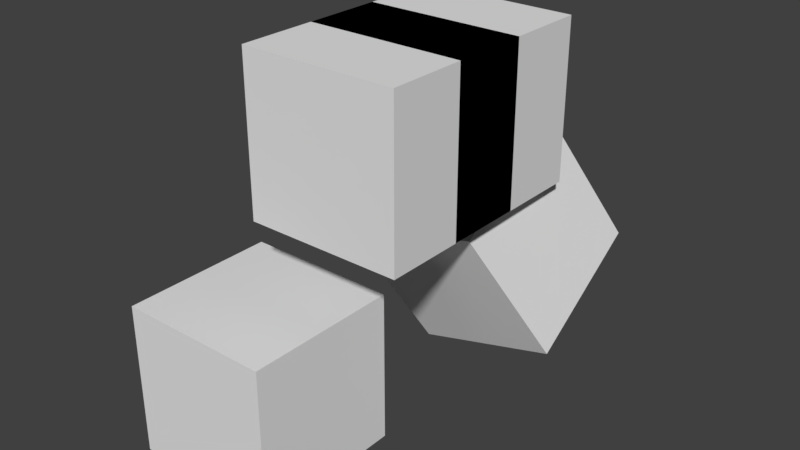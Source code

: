 # Source: serveLocal.blend  (saved by Blender 2.81.16; exported with 4.5.12 LTS)
import bpy
from mathutils import Matrix  # noqa: F401  (used for matrix-valued properties, if any)

bpy.ops.wm.read_factory_settings(use_empty=True)
scene = bpy.context.scene
scene.name = 'Scene'

# ---- collections
col_collection_1 = bpy.data.collections.new('Collection 1'); scene.collection.children.link(col_collection_1)

# ---- world
world_world = bpy.data.worlds.new('World'); scene.world = world_world
world_world.color = (0.05088, 0.05088, 0.05088)
world_world.use_sun_shadow = False
world_world.sun_shadow_jitter_overblur = 0.0
world_world.cycles.sampling_method = 'MANUAL'

# ---- meshes
me_robert_003 = bpy.data.meshes.new('robert.003')
me_robert_003.from_pydata([(1.0, 1.0, -1.0), (1.0, -1.0, -1.0), (-1.0, -1.0, -1.0), (-1.0, 1.0, -1.0), (1.0, 1.0, 1.0), (1.0, -1.0, 1.0), (-1.0, -1.0, 1.0), (-1.0, 1.0, 1.0)], [], [(0, 1, 2, 3), (4, 5, 6, 7), (0, 4, 5, 1), (1, 5, 6, 2), (2, 6, 7, 3), (3, 7, 4, 0)])
me_robert_003.use_remesh_fix_poles = True
me_robert_003.use_remesh_preserve_attributes = False
me_robert_003.use_mirror_vertex_groups = False
me_robert_003.update()
me_robert_004 = bpy.data.meshes.new('robert.004')
me_robert_004.from_pydata([(1.0, 1.0, -1.0), (1.0, -1.0, -1.0), (-1.0, -1.0, -1.0), (-1.0, 1.0, -1.0), (1.0, 1.0, 1.0), (1.0, -1.0, 1.0), (-1.0, -1.0, 1.0), (-1.0, 1.0, 1.0)], [], [(0, 1, 2, 3), (4, 5, 6, 7), (0, 4, 5, 1), (1, 5, 6, 2), (2, 6, 7, 3), (3, 7, 4, 0)])
me_robert_004.use_remesh_fix_poles = True
me_robert_004.use_remesh_preserve_attributes = False
me_robert_004.use_mirror_vertex_groups = False
me_robert_004.update()
me_robert_005 = bpy.data.meshes.new('robert.005')
me_robert_005.from_pydata([(1.0, 1.0, -1.0), (1.0, -1.0, -1.0), (-1.0, -1.0, -1.0), (-1.0, 1.0, -1.0), (1.0, 1.0, 1.0), (1.0, -1.0, 1.0), (-1.0, -1.0, 1.0), (-1.0, 1.0, 1.0)], [], [(0, 1, 2, 3), (4, 5, 6, 7), (0, 4, 5, 1), (1, 5, 6, 2), (2, 6, 7, 3), (3, 7, 4, 0)])
me_robert_005.use_remesh_fix_poles = True
me_robert_005.use_remesh_preserve_attributes = False
me_robert_005.use_mirror_vertex_groups = False
me_robert_005.update()
me_robertt = bpy.data.meshes.new('robertt')
me_robertt.from_pydata([(1.0, 1.0, -1.0), (1.0, -1.0, -1.0), (-1.0, -1.0, -1.0), (-1.0, 1.0, -1.0), (1.0, 1.0, 1.0), (1.0, -1.0, 1.0), (-1.0, -1.0, 1.0), (-1.0, 1.0, 1.0)], [], [(0, 1, 2, 3), (4, 5, 6, 7), (0, 4, 5, 1), (1, 5, 6, 2), (2, 6, 7, 3), (3, 7, 4, 0)])
me_robertt.use_remesh_fix_poles = True
me_robertt.use_remesh_preserve_attributes = False
me_robertt.use_mirror_vertex_groups = False
me_robertt.update()

# ---- objects
ob_robert_003 = bpy.data.objects.new('robert.003', me_robert_003)
ob_robert_004 = bpy.data.objects.new('robert.004', me_robert_004)
ob_robert_005 = bpy.data.objects.new('robert.005', me_robert_005)
ob_robertt = bpy.data.objects.new('robertt', me_robertt)

# ---- transforms, parenting, visibility, modifiers, constraints
ob_robert_003.location = (0.0, 0.0, 0.0)
ob_robert_003.lineart.crease_threshold = 0.0
ob_robert_004.location = (1.0, 2.0, 3.0)
ob_robert_004.lineart.crease_threshold = 0.0
ob_robert_005.location = (1.0, 1.0, 3.0)
ob_robert_005.lineart.crease_threshold = 0.0
ob_robertt.location = (1.0, 3.0, 1.0)
ob_robertt.rotation_euler = (1.0, 45.0, 1.0)
ob_robertt.lineart.crease_threshold = 0.0

# ---- collection membership
col_collection_1.objects.link(ob_robert_003)
col_collection_1.objects.link(ob_robert_004)
col_collection_1.objects.link(ob_robert_005)
col_collection_1.objects.link(ob_robertt)

# ---- scene / render settings (as saved in the file)
scene.frame_start = 1; scene.frame_end = 1320; scene.frame_set(117)
scene.render.engine = 'BLENDER_EEVEE_NEXT'
scene.render.resolution_percentage = 50
scene.render.fps = 60
scene.render.dither_intensity = 0.0
scene.cycles.use_denoising = False
scene.cycles.samples = 128
scene.cycles.sampling_pattern = 'TABULATED_SOBOL'
scene.cycles.use_adaptive_sampling = False
scene.cycles.use_light_tree = False
scene.cycles.blur_glossy = 0.0
scene.cycles.sample_clamp_indirect = 0.0
scene.view_settings.view_transform = 'Standard'
bpy.context.view_layer.update()

# ---- added for rendering (the .blend has no active camera and no usable light): camera, sun
cam_auto = bpy.data.cameras.new('AutoCamera')
cam_auto.lens = 50.0
cam_auto.sensor_width = 36.0
cam_auto.clip_end = 1000.0
ob_auto_camera = bpy.data.objects.new('AutoCamera', cam_auto)
scene.collection.objects.link(ob_auto_camera)
ob_auto_camera.location = (8.12202, -7.25944, 7.47438)
ob_auto_camera.rotation_euler = (1.09748, -7.21219e-08, 0.694738)
scene.camera = ob_auto_camera
light_auto_sun = bpy.data.lights.new('AutoSun', 'SUN')
light_auto_sun.energy = 3.0
light_auto_sun.angle = 0.0523599
ob_auto_sun = bpy.data.objects.new('AutoSun', light_auto_sun)
scene.collection.objects.link(ob_auto_sun)
ob_auto_sun.rotation_euler = (0.872665, 0.174533, 0.523599)
bpy.context.view_layer.update()
